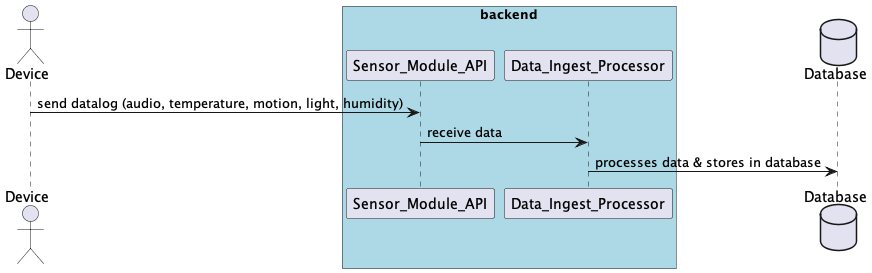

The diagram above was rendered by PlantUML. Its source (embedded in the PNG):
@startuml
actor        Device as device
box "backend" #LightBlue
participant  Sensor_Module_API as sensor_API
participant  Data_Ingest_Processor as data_processor
end box
database     Database as database

device -> sensor_API: send datalog (audio, temperature, motion, light, humidity)
sensor_API -> data_processor: receive data
data_processor -> database: processes data & stores in database

@enduml